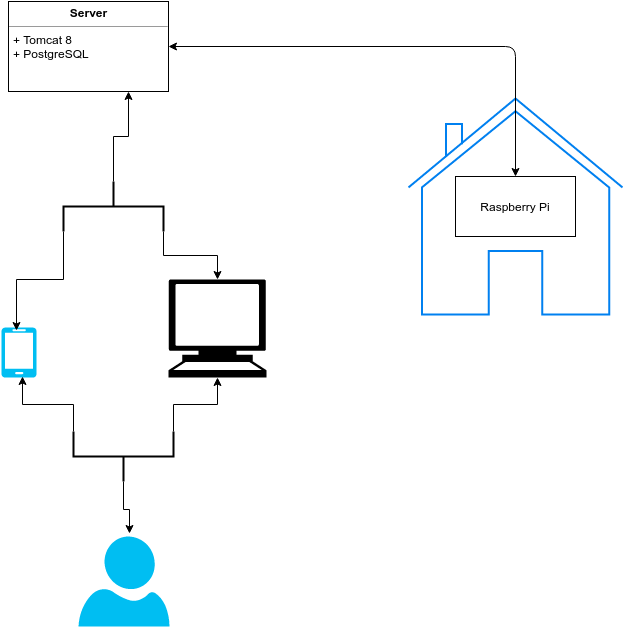

The diagram above was exported from draw.io. Its source (the exported page's mxGraphModel, read from the mxfile embedded in the PNG):
<mxGraphModel dx="1434" dy="757" grid="1" gridSize="10" guides="1" tooltips="1" connect="1" arrows="1" fold="1" page="1" pageScale="1" pageWidth="826" pageHeight="1169" background="#ffffff" math="0" shadow="0">
  <root>
    <mxCell id="0" />
    <mxCell id="1" parent="0" />
    <mxCell id="6" value="&lt;p style=&quot;margin: 0px ; margin-top: 4px ; text-align: center&quot;&gt;&lt;b&gt;Server&lt;/b&gt;&lt;/p&gt;&lt;hr size=&quot;1&quot;&gt;&lt;p style=&quot;margin: 0px ; margin-left: 4px&quot;&gt;+ Tomcat 8&lt;/p&gt;&lt;p style=&quot;margin: 0px ; margin-left: 4px&quot;&gt;+ PostgreSQL&lt;/p&gt;" style="verticalAlign=top;align=left;overflow=fill;fontSize=12;fontFamily=Helvetica;html=1;" vertex="1" parent="1">
      <mxGeometry x="170" y="115" width="160" height="90" as="geometry" />
    </mxCell>
    <mxCell id="7" value="" style="html=1;verticalLabelPosition=bottom;labelBackgroundColor=#ffffff;verticalAlign=top;strokeWidth=2;strokeColor=#0080F0;fillColor=#ffffff;shadow=0;dashed=0;shape=mxgraph.ios7.icons.home;" vertex="1" parent="1">
      <mxGeometry x="570" y="212" width="214" height="216" as="geometry" />
    </mxCell>
    <mxCell id="8" value="Raspberry Pi" style="whiteSpace=wrap;html=1;" vertex="1" parent="1">
      <mxGeometry x="617" y="290" width="120" height="60" as="geometry" />
    </mxCell>
    <mxCell id="9" value="" style="verticalLabelPosition=bottom;html=1;verticalAlign=top;strokeColor=none;fillColor=#00BEF2;shape=mxgraph.azure.user;" vertex="1" parent="1">
      <mxGeometry x="240" y="650" width="91" height="90" as="geometry" />
    </mxCell>
    <mxCell id="10" value="" style="verticalLabelPosition=bottom;html=1;verticalAlign=top;strokeColor=none;fillColor=#00BEF2;shape=mxgraph.azure.mobile;" vertex="1" parent="1">
      <mxGeometry x="163" y="441" width="35" height="50" as="geometry" />
    </mxCell>
    <mxCell id="11" value="" style="shape=mxgraph.signs.tech.computer;html=1;fillColor=#000000;strokeColor=none;verticalLabelPosition=bottom;verticalAlign=top" vertex="1" parent="1">
      <mxGeometry x="330" y="393" width="98" height="98" as="geometry" />
    </mxCell>
    <mxCell id="14" style="edgeStyle=orthogonalEdgeStyle;rounded=0;html=1;exitX=1;exitY=1;exitPerimeter=0;entryX=0.429;entryY=0.06;entryPerimeter=0;jettySize=auto;orthogonalLoop=1;" edge="1" parent="1" source="13" target="10">
      <mxGeometry relative="1" as="geometry" />
    </mxCell>
    <mxCell id="15" style="edgeStyle=orthogonalEdgeStyle;rounded=0;html=1;exitX=1;exitY=0;exitPerimeter=0;entryX=0.5;entryY=0;entryPerimeter=0;jettySize=auto;orthogonalLoop=1;" edge="1" parent="1" source="13" target="11">
      <mxGeometry relative="1" as="geometry" />
    </mxCell>
    <mxCell id="16" style="edgeStyle=orthogonalEdgeStyle;rounded=0;html=1;exitX=0;exitY=0.5;exitPerimeter=0;entryX=0.75;entryY=1;jettySize=auto;orthogonalLoop=1;" edge="1" parent="1" source="13" target="6">
      <mxGeometry relative="1" as="geometry" />
    </mxCell>
    <mxCell id="13" value="" style="strokeWidth=2;html=1;shape=mxgraph.flowchart.annotation_2;align=left;rotation=90;" vertex="1" parent="1">
      <mxGeometry x="250" y="270" width="50" height="100" as="geometry" />
    </mxCell>
    <mxCell id="18" style="edgeStyle=orthogonalEdgeStyle;rounded=0;html=1;exitX=1;exitY=0;exitPerimeter=0;entryX=0.6;entryY=0.98;entryPerimeter=0;jettySize=auto;orthogonalLoop=1;" edge="1" parent="1" source="17" target="10">
      <mxGeometry relative="1" as="geometry" />
    </mxCell>
    <mxCell id="19" style="edgeStyle=orthogonalEdgeStyle;rounded=0;html=1;exitX=1;exitY=1;exitPerimeter=0;entryX=0.5;entryY=1;entryPerimeter=0;jettySize=auto;orthogonalLoop=1;" edge="1" parent="1" source="17" target="11">
      <mxGeometry relative="1" as="geometry" />
    </mxCell>
    <mxCell id="20" style="edgeStyle=orthogonalEdgeStyle;rounded=0;html=1;exitX=0;exitY=0.5;exitPerimeter=0;entryX=0.56;entryY=-0.033;entryPerimeter=0;jettySize=auto;orthogonalLoop=1;" edge="1" parent="1" source="17" target="9">
      <mxGeometry relative="1" as="geometry" />
    </mxCell>
    <mxCell id="17" value="" style="strokeWidth=2;html=1;shape=mxgraph.flowchart.annotation_2;align=left;rotation=-90;" vertex="1" parent="1">
      <mxGeometry x="260" y="520" width="50" height="100" as="geometry" />
    </mxCell>
    <mxCell id="21" value="" style="endArrow=classic;startArrow=classic;html=1;exitX=1;exitY=0.5;entryX=0.5;entryY=0;" edge="1" parent="1" source="6" target="8">
      <mxGeometry width="50" height="50" relative="1" as="geometry">
        <mxPoint x="500" y="200" as="sourcePoint" />
        <mxPoint x="660" y="160" as="targetPoint" />
        <Array as="points">
          <mxPoint x="677" y="160" />
        </Array>
      </mxGeometry>
    </mxCell>
  </root>
</mxGraphModel>